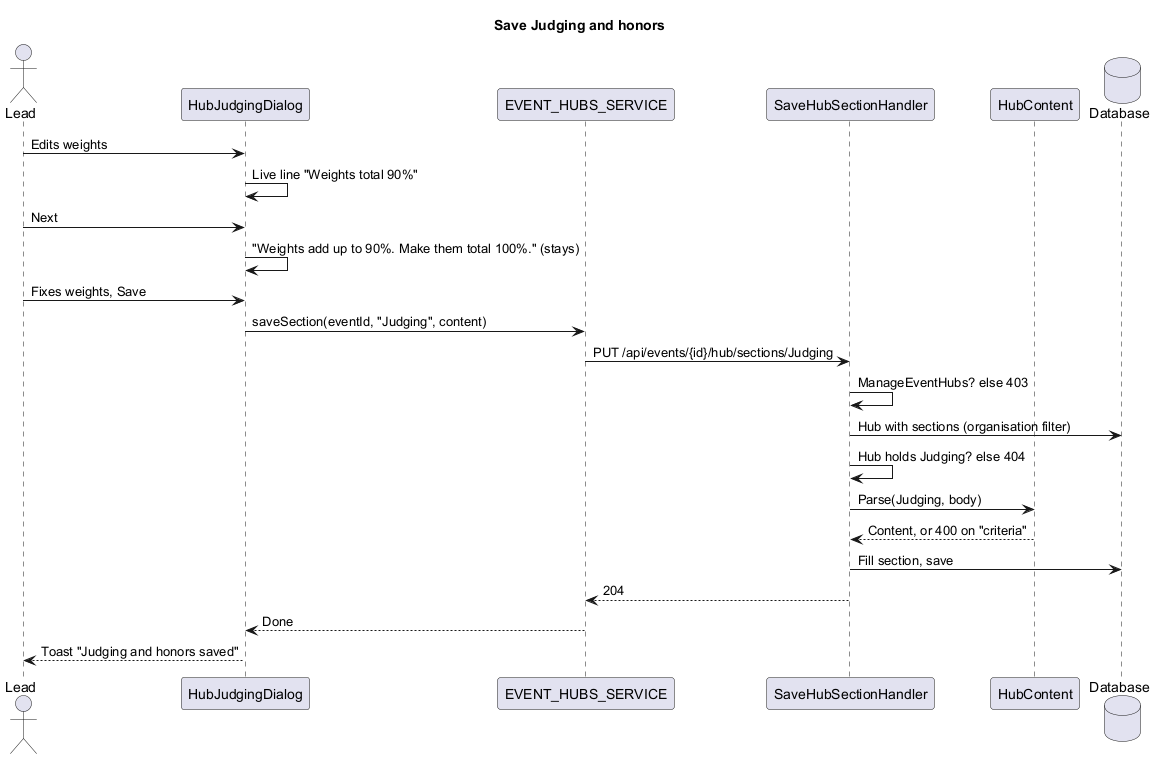

The diagram above was rendered by PlantUML. Its source (embedded in the PNG):
@startuml
title Save Judging and honors
actor Lead
participant "HubJudgingDialog" as dlg
participant "EVENT_HUBS_SERVICE" as svc
participant "SaveHubSectionHandler" as h
participant "HubContent" as c
database "Database" as db
Lead -> dlg : Edits weights
dlg -> dlg : Live line "Weights total 90%"
Lead -> dlg : Next
dlg -> dlg : "Weights add up to 90%. Make them total 100%." (stays)
Lead -> dlg : Fixes weights, Save
dlg -> svc : saveSection(eventId, "Judging", content)
svc -> h : PUT /api/events/{id}/hub/sections/Judging
h -> h : ManageEventHubs? else 403
h -> db : Hub with sections (organisation filter)
h -> h : Hub holds Judging? else 404
h -> c : Parse(Judging, body)
c --> h : Content, or 400 on "criteria"
h -> db : Fill section, save
h --> svc : 204
svc --> dlg : Done
dlg --> Lead : Toast "Judging and honors saved"
@enduml